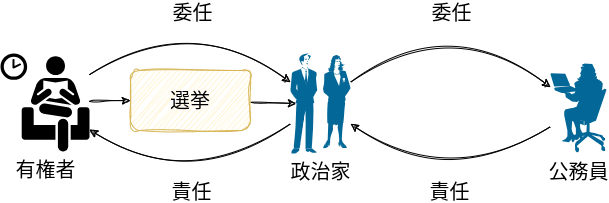

The diagram above was exported from draw.io. Its source (the exported page's mxGraphModel, read from the mxfile embedded in the PNG):
<mxGraphModel dx="810" dy="352" grid="1" gridSize="10" guides="1" tooltips="1" connect="1" arrows="1" fold="1" page="1" pageScale="1" pageWidth="850" pageHeight="1100" math="0" shadow="0">
  <root>
    <mxCell id="0" />
    <mxCell id="1" parent="0" />
    <mxCell id="5" style="edgeStyle=none;html=1;entryX=0;entryY=0.5;entryDx=0;entryDy=0;sketch=1;curveFitting=1;jiggle=2;" parent="1" source="2" target="4" edge="1">
      <mxGeometry relative="1" as="geometry" />
    </mxCell>
    <mxCell id="8" value="委任" style="edgeStyle=none;sketch=1;html=1;fontSize=20;curved=1;" parent="1" source="2" target="3" edge="1">
      <mxGeometry relative="1" as="geometry">
        <Array as="points">
          <mxPoint x="300" y="50" />
        </Array>
      </mxGeometry>
    </mxCell>
    <mxCell id="2" value="&lt;font style=&quot;font-size: 20px;&quot;&gt;有権者&lt;/font&gt;" style="shape=mxgraph.signs.people.waiting_room_2;html=1;pointerEvents=1;fillColor=#000000;strokeColor=none;verticalLabelPosition=bottom;verticalAlign=top;align=center;" parent="1" vertex="1">
      <mxGeometry x="110" y="92" width="89" height="98" as="geometry" />
    </mxCell>
    <mxCell id="9" value="責任" style="edgeStyle=none;curved=1;sketch=1;html=1;fontSize=20;" parent="1" source="3" target="2" edge="1">
      <mxGeometry relative="1" as="geometry">
        <Array as="points">
          <mxPoint x="300" y="230" />
        </Array>
      </mxGeometry>
    </mxCell>
    <mxCell id="12" value="委任" style="edgeStyle=none;curved=1;sketch=1;html=1;fontSize=20;" parent="1" source="3" target="10" edge="1">
      <mxGeometry relative="1" as="geometry">
        <Array as="points">
          <mxPoint x="560" y="50" />
        </Array>
      </mxGeometry>
    </mxCell>
    <mxCell id="3" value="&lt;font style=&quot;font-size: 20px;&quot;&gt;政治家&lt;/font&gt;" style="shape=mxgraph.cisco.people.man_woman;html=1;pointerEvents=1;dashed=0;fillColor=#036897;strokeColor=#ffffff;strokeWidth=2;verticalLabelPosition=bottom;verticalAlign=top;align=center;outlineConnect=0;sketch=0;" parent="1" vertex="1">
      <mxGeometry x="400" y="92" width="60" height="100" as="geometry" />
    </mxCell>
    <mxCell id="6" style="edgeStyle=none;sketch=1;html=1;entryX=0.1;entryY=0.5;entryDx=0;entryDy=0;entryPerimeter=0;" parent="1" source="4" target="3" edge="1">
      <mxGeometry relative="1" as="geometry" />
    </mxCell>
    <mxCell id="4" value="&lt;font style=&quot;font-size: 20px;&quot;&gt;選挙&lt;/font&gt;" style="rounded=1;whiteSpace=wrap;html=1;sketch=1;fillColor=#fff2cc;strokeColor=#d6b656;curveFitting=1;jiggle=2;" parent="1" vertex="1">
      <mxGeometry x="240" y="109" width="120" height="60" as="geometry" />
    </mxCell>
    <mxCell id="13" value="責任" style="edgeStyle=none;curved=1;sketch=1;html=1;fontSize=20;" parent="1" source="10" target="3" edge="1">
      <mxGeometry relative="1" as="geometry">
        <Array as="points">
          <mxPoint x="560" y="230" />
        </Array>
      </mxGeometry>
    </mxCell>
    <mxCell id="10" value="公務員" style="shape=mxgraph.cisco.people.sitting_woman;html=1;pointerEvents=1;dashed=0;fillColor=#036897;strokeColor=#ffffff;strokeWidth=2;verticalLabelPosition=bottom;verticalAlign=top;align=center;outlineConnect=0;fontSize=20;" parent="1" vertex="1">
      <mxGeometry x="660" y="102" width="56" height="90" as="geometry" />
    </mxCell>
  </root>
</mxGraphModel>